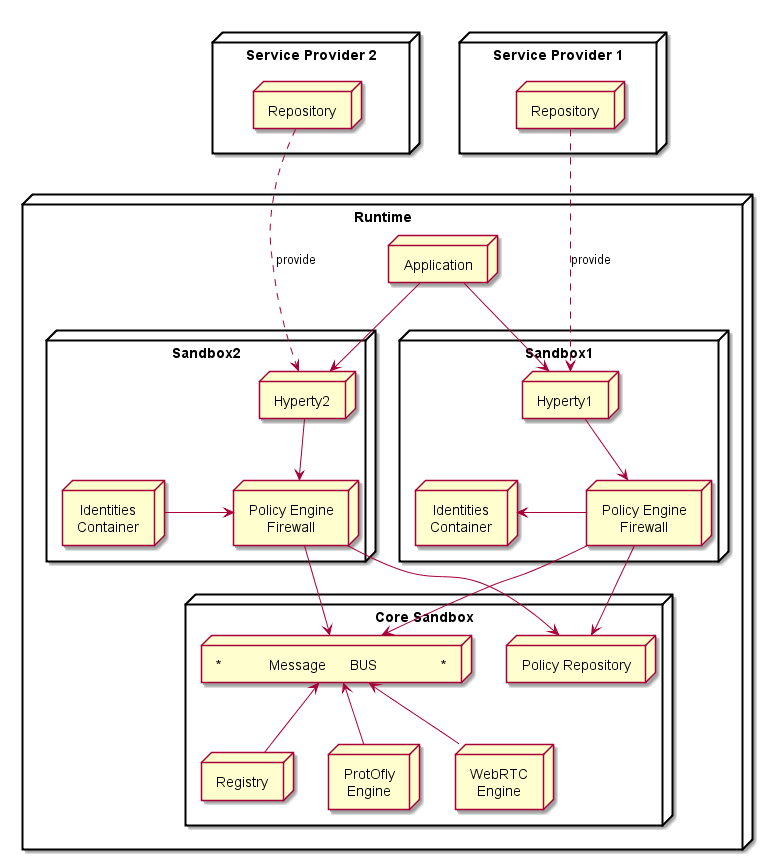

The diagram above was rendered by PlantUML. Its source (embedded in the PNG):
@startuml "Runtime_Architecture_new.png"


node "Service Provider 1" as SP1 {
	node Repository as Repo1
}


node "Service Provider 2" as SP2 {
	node Repository as Repo2
}

node "Runtime" as rt {
 node "Application" as App 

 SP1 -[hidden]down- App
 SP2 -[hidden]right- App

 node "Sandbox1" as Sand1 {

 node "Hyperty1" as H1

 node "Identities\nContainer" as ID1

 node "Policy Engine\nFirewall" as PEP1

  H1 -down-> PEP1

  ID1 <-right- PEP1
 }

node "Sandbox2" as Sand2 {

 node "Hyperty2" as H2

 node "Policy Engine\nFirewall" as PEP2

 node "Identities\nContainer" as ID2

  H2 -down-> PEP2

  ID2 -right-> PEP2

 }

 App -down-> H1

 App -down-> H2


Repo1 ..down-> H1: provide

Repo2 ..down-> H2: provide

node "Core Sandbox" as core {

 node "*            Message      BUS                *" as Bus

 node "Registry" as Reg

 node "ProtOfly\nEngine" as Prot

 node "WebRTC\nEngine" as WRTC

 node "Policy Repository" as Rep

 PEP1 -down-> Bus

 PEP2 -down-> Bus

 Rep <-up- PEP1

 Rep <-up- PEP2

 Reg -up-> Bus

 Prot -up-> Bus

 WRTC -up-> Bus


	}

@enduml